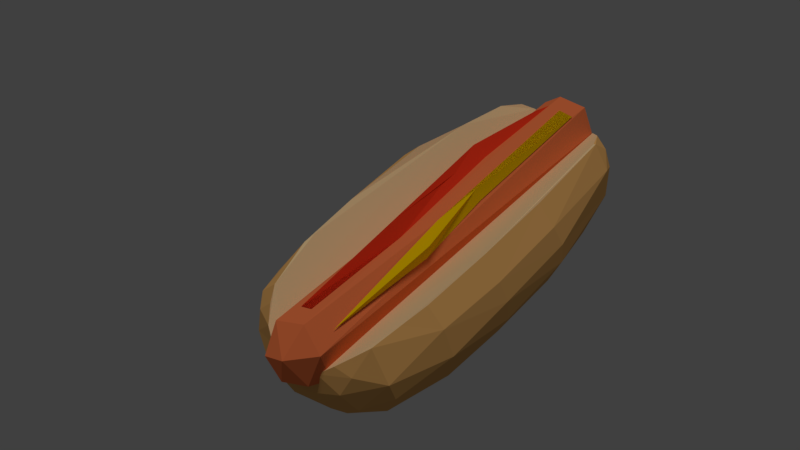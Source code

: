 # Source: hotdog.blend  (saved by Blender 2.77.0; exported with 4.5.12 LTS)
import bpy
from mathutils import Matrix  # noqa: F401  (used for matrix-valued properties, if any)

bpy.ops.wm.read_factory_settings(use_empty=True)
scene = bpy.context.scene
scene.name = 'Scene'

# ---- collections
col_collection_1 = bpy.data.collections.new('Collection 1'); scene.collection.children.link(col_collection_1)

# ---- materials (node trees are filled in below, after node groups)
mat_burger_bun_000 = bpy.data.materials.new('burger-bun.000')
mat_burger_bun_000.alpha_threshold = 0.0
mat_burger_bun_000.use_transparent_shadow = False
mat_burger_bun_000.diffuse_color = (0.8, 0.4217, 0.133, 1.0)
mat_burger_bun_000.roughness = 0.5
mat_burger_bun_inside_000 = bpy.data.materials.new('burger-bun-inside.000')
mat_burger_bun_inside_000.alpha_threshold = 0.0
mat_burger_bun_inside_000.use_transparent_shadow = False
mat_burger_bun_inside_000.diffuse_color = (0.855, 0.6006, 0.3125, 1.0)
mat_burger_bun_inside_000.roughness = 0.5
mat_tomato_sauce_000 = bpy.data.materials.new('tomato-sauce.000')
mat_tomato_sauce_000.alpha_threshold = 0.0
mat_tomato_sauce_000.use_transparent_shadow = False
mat_tomato_sauce_000.diffuse_color = (0.8, 0.03883, 0.01222, 1.0)
mat_tomato_sauce_000.roughness = 0.5
mat_cheese_000 = bpy.data.materials.new('cheese.000')
mat_cheese_000.alpha_threshold = 0.0
mat_cheese_000.use_transparent_shadow = False
mat_cheese_000.diffuse_color = (0.8, 0.5116, 0.0, 1.0)
mat_cheese_000.roughness = 0.5
mat_meat_patty_000 = bpy.data.materials.new('meat-patty.000')
mat_meat_patty_000.alpha_threshold = 0.0
mat_meat_patty_000.use_transparent_shadow = False
mat_meat_patty_000.diffuse_color = (0.8, 0.1785, 0.0601, 1.0)
mat_meat_patty_000.roughness = 0.5
mat_pickles_000 = bpy.data.materials.new('pickles.000')
mat_pickles_000.alpha_threshold = 0.0
mat_pickles_000.use_transparent_shadow = False
mat_pickles_000.diffuse_color = (0.7399, 0.8, 0.0, 1.0)
mat_pickles_000.roughness = 0.5
mat_lettuce_000 = bpy.data.materials.new('lettuce.000')
mat_lettuce_000.alpha_threshold = 0.0
mat_lettuce_000.use_transparent_shadow = False
mat_lettuce_000.diffuse_color = (0.3237, 0.8, 0.1638, 1.0)
mat_lettuce_000.roughness = 0.5

# ---- material node trees

# ---- world
world_world = bpy.data.worlds.new('World'); scene.world = world_world
world_world.color = (0.05088, 0.05088, 0.05088)
world_world.use_sun_shadow = False
world_world.sun_shadow_jitter_overblur = 0.0
world_world.cycles.sampling_method = 'MANUAL'

# ---- cameras
cam_camera = bpy.data.cameras.new('Camera')
cam_camera.clip_end = 100.0
cam_camera.lens = 35.0
cam_camera.sensor_width = 32.0
cam_camera.sensor_height = 18.0
cam_camera.ortho_scale = 7.314
cam_camera.dof.focus_distance = 0.0
cam_camera.dof.aperture_fstop = 128.0

# ---- lights
light_hemi = bpy.data.lights.new('Hemi', 'SUN')
light_hemi.transmission_factor = 0.0
light_hemi.angle = 0.1993
light_hemi.energy = 1.0
light_hemi.shadow_buffer_clip_start = 0.5
light_hemi.shadow_soft_size = 0.1
light_hemi.shadow_cascade_max_distance = 1000.0

# ---- meshes
me_sphere = bpy.data.meshes.new('Sphere')
me_sphere.from_pydata([(-0.759, 0.5793, 1.006), (-0.54, 0.5548, 1.002), (-0.6237, 0.3604, 2.182), (-0.5565, 0.5105, 2.176), (-0.8453, 0.3675, -0.5269), (-0.6193, 0.4221, -0.5301), (-0.642, 0.2046, -1.759), (-0.6175, 0.4563, -1.766), (-0.4431, 0.7838, 0.05724), (-0.2736, 0.6995, 0.0441), (-0.3271, 0.7107, -1.736), (-0.4929, 0.5787, -1.731), (-0.2935, 0.8766, 0.9702), (-0.1622, 0.6943, 0.9675), (-0.4278, 0.6649, 0.597), (-0.2463, 0.6961, 2.203), (-0.4117, 0.2145, -2.172), (-0.3086, 0.4606, 2.662), (-0.49, 0.6215, 2.366), (-0.1183, 0.6877, 2.435), (-0.3088, 0.7007, -2.003), (0.0652, 0.6133, -1.956), (0.1233, 0.3484, 2.56), (-0.05996, 0.3886, -2.165), (0.228, 0.3895, 2.368), (0.2221, 0.3569, -1.947), (0.06173, -0.1088, 2.385), (0.1561, 0.04946, -2.043), (-0.1524, -0.06649, 2.578), (-0.08585, -0.1557, -1.999), (-0.3973, -0.1373, 2.385), (-0.4438, -0.136, -1.945), (-0.0872, 0.2129, 2.687), (-0.6531, 0.1827, -1.948), (-0.4146, 0.1407, 2.65), (-0.6643, 0.2542, 2.416), (-0.6213, 0.4623, -1.966), (-0.4365, -0.0589, 2.456), (-0.6215, -0.08978, 2.378), (-0.8081, -0.101, 2.233), (-0.9502, -0.1188, 2.082), (-1.13, -0.1621, 1.56), (-1.134, -0.1394, 1.437), (-1.202, -0.162, 0.8449), (-1.23, -0.1346, -0.2216), (-1.092, -0.1298, -0.9262), (-0.9797, -0.1387, -1.566), (-0.8155, -0.1002, -1.835), (-0.6402, -0.07854, -1.959), (-0.4199, -0.08093, -2.073), (-0.2305, -0.02781, -2.108), (-0.001151, 0.001151, -2.127), (0.05781, 0.4363, 2.465), (0.07935, 0.6349, 2.367), (0.101, 0.8083, 2.243), (0.1307, 1.077, 1.803), (0.1365, 1.192, 1.518), (0.1376, 1.251, 0.7253), (0.1346, 1.23, -0.2216), (0.1182, 0.9576, -1.573), (0.1007, 0.8113, -1.829), (0.07911, 0.6365, -1.951), (0.02891, 0.2247, 2.516), (0.1247, 0.9629, 2.112), (0.4737, 1.183, 1.514), (0.1356, 0.9716, -1.589), (0.02791, 0.2257, -2.103), (0.2914, 0.7088, 2.323), (0.511, 1.24, 0.7463), (0.4972, 1.226, -0.2094), (0.5422, 0.9189, -1.566), (0.3306, 0.8094, -1.83), (0.6007, 0.857, 2.132), (0.8357, 1.009, 1.5), (0.7934, 1.119, 0.7167), (0.7801, 1.108, -0.271), (0.06458, 0.429, -2.057), (0.4073, 0.4745, 2.415), (0.5966, 0.6984, -1.829), (0.3783, 0.612, -1.953), (0.8179, 0.6962, 2.087), (1.024, 0.9118, 0.7082), (1.002, 0.9293, -0.2636), (0.7174, 0.3627, 2.312), (1.064, 0.6944, 1.499), (1.027, 0.6468, -0.9552), (0.8788, 0.6357, -1.577), (0.7692, 0.4736, -1.838), (0.9478, 0.3896, 2.092), (1.186, 0.5155, 0.6444), (1.186, 0.5348, -0.2379), (0.2178, 0.1412, -2.107), (0.2152, 0.129, 2.52), (0.4326, 0.1369, 2.467), (0.7289, 0.08814, 2.311), (1.132, 0.2726, 1.54), (1.201, 0.0931, -0.04517), (1.11, 0.2582, -0.9578), (0.9772, 0.2209, -1.596), (0.5334, 0.2407, -2.021), (0.9224, -0.05827, 2.086), (1.034, -0.1533, 1.585), (1.111, -0.1705, -0.2328), (1.025, -0.18, -0.9706), (0.9005, -0.1633, -1.614), (0.8198, 0.01989, -1.858), (0.6333, -0.1971, 2.309), (0.9244, -0.4203, 1.461), (0.8306, -0.6374, -0.2255), (0.5818, -0.6283, 2.061), (0.7814, -0.5843, -1.002), (0.682, -0.5305, -1.635), (0.4481, -0.1985, -2.037), (0.6194, -0.7815, 1.371), (0.4, -0.9992, -0.2231), (0.4264, -0.5516, 2.261), (0.3468, -0.784, 2.083), (0.1785, -0.9761, 1.765), (0.4034, -0.9192, -1.008), (0.354, -0.815, -1.657), (0.4458, -0.5844, -1.898), (0.1686, -0.5689, -2.005), (0.2174, -0.3125, 2.465), (0.2254, -0.5168, 2.371), (0.1955, -1.043, 1.379), (-0.05074, -1.109, -0.9893), (0.1207, -0.268, -2.107), (-0.02554, -0.9148, 2.127), (-0.239, -1.067, 1.765), (-0.07971, -1.186, -0.2249), (-0.04151, -0.9837, -1.654), (-0.02737, -0.8243, -1.9), (-0.2566, -0.6333, 2.365), (-0.2521, -1.14, 1.393), (-0.3111, -1.025, -1.592), (2.384e-07, -3.576e-07, 2.526), (-0.3823, -0.9251, 2.125), (-0.6567, -1.063, 1.403), (-0.5424, -1.187, -0.2215), (-0.1465, -0.3306, -2.107), (-0.5715, -0.6053, 2.3), (-0.6175, -0.9957, 1.765), (-0.5652, -0.9547, -1.599), (-0.265, -0.6485, -2.004), (0.02534, -0.2055, 2.517), (-0.7004, -0.8155, 2.077), (-0.882, -0.8926, 1.514), (-0.9228, -1.008, -0.2251), (-0.7808, -0.8028, -1.57), (-0.4854, -0.8039, -1.88), (-0.2972, -0.4052, 2.452), (-0.7882, -0.4007, 2.24), (-1.151, -0.6961, -0.3465), (-0.8077, -0.4177, -1.844), (-0.2309, -0.03227, 2.508), (-0.9937, -0.6185, 1.769), (-1.073, -0.6651, 1.349), (-0.9189, -0.568, -1.58), (-0.9337, -0.4766, 2.085), (-1.222, -0.5018, -0.2217), (-0.6191, -0.3784, -1.971)], [], [(2, 0, 1, 3), (6, 2, 1, 5), (3, 1, 2), (5, 4, 7), (0, 2, 6, 4), (5, 7, 6), (1, 0, 4, 5), (7, 4, 6), (8, 12, 14), (9, 8, 10), (10, 11, 14, 9), (8, 9, 13, 12), (14, 12, 15), (12, 13, 15), (10, 8, 14, 11), (13, 9, 14), (13, 14, 15), (16, 36, 20), (18, 19, 20), (19, 17, 22), (19, 22, 24), (19, 24, 21), (17, 32, 22), (21, 25, 23), (25, 27, 23), (24, 26, 27), (16, 23, 27), (22, 28, 26), (32, 34, 28), (31, 26, 30), (29, 31, 16), (30, 28, 34), (30, 34, 35), (31, 30, 35), (31, 33, 16), (34, 32, 17), (33, 36, 16), (35, 34, 17), (36, 35, 18), (36, 18, 20), (23, 16, 20), (18, 17, 19), (20, 19, 21), (23, 20, 21), (21, 24, 25), (25, 24, 27), (24, 22, 26), (28, 22, 32), (27, 26, 29), (26, 28, 30), (16, 27, 29), (31, 29, 26), (33, 31, 35), (36, 33, 35), (18, 35, 17), (58, 69, 65), (54, 53, 67), (61, 60, 71, 79), (63, 54, 67), (68, 57, 56, 64), (61, 79, 76), (56, 55, 64), (58, 57, 68, 69), (74, 68, 64, 73), (62, 135, 92), (51, 66, 91), (52, 62, 92), (65, 70, 71), (64, 63, 72), (67, 52, 77), (71, 78, 79), (75, 69, 68, 74), (82, 75, 74, 81), (76, 99, 91), (86, 70, 75, 82), (99, 79, 78, 87), (70, 86, 78), (73, 72, 80), (86, 82, 85), (72, 83, 80), (90, 82, 81, 89), (81, 73, 84), (77, 93, 83), (105, 87, 86, 98), (85, 82, 90), (80, 88, 84), (98, 86, 85, 97), (99, 87, 105), (89, 84, 95), (88, 83, 94, 100), (97, 90, 96), (93, 92, 144, 122), (88, 100, 95), (105, 98, 104), (94, 106, 100), (91, 99, 112), (96, 95, 101), (92, 135, 144), (103, 97, 96, 102), (94, 93, 122, 106), (104, 98, 97, 103), (101, 100, 109, 107), (51, 91, 126), (96, 107, 102), (112, 105, 120), (110, 103, 102, 108), (111, 104, 103, 110), (120, 105, 104, 111), (100, 106, 115, 109), (110, 108, 114, 118), (106, 123, 115), (107, 109, 113), (108, 107, 113), (112, 121, 126), (119, 111, 110, 118), (124, 113, 109, 117), (120, 111, 119), (118, 114, 129, 125), (114, 113, 124), (51, 126, 139), (119, 118, 125, 130), (120, 119, 130, 131), (126, 121, 143, 139), (116, 115, 127), (120, 131, 121), (117, 116, 127), (127, 123, 132), (133, 124, 117, 128), (125, 129, 138, 134), (129, 124, 133), (131, 130, 134, 149), (132, 122, 150), (137, 133, 128, 141), (131, 149, 143), (128, 127, 136), (134, 142, 149), (139, 143, 160, 49), (138, 133, 137), (138, 147, 142), (141, 136, 145), (142, 148, 149), (152, 147, 146, 156), (137, 141, 146), (147, 137, 146), (144, 135, 154), (149, 148, 157, 153), (144, 154, 150), (148, 152, 157), (145, 140, 151, 158), (146, 145, 158, 155), (160, 149, 153), (140, 150, 37, 38), (146, 155, 156), (51, 139, 50), (48, 160, 153, 47), (140, 38, 151), (156, 43, 159), (157, 152, 46), (153, 157, 46), (156, 41, 43), (45, 46, 159, 44), (158, 40, 41), (49, 160, 48), (41, 42, 43), (158, 151, 39, 40), (62, 52, 53, 54, 63, 55, 56, 57, 58, 65, 59, 60, 61, 76, 66, 51, 135), (154, 135, 51, 50, 49, 48, 47, 46, 45, 44, 43, 42, 41, 40, 39, 38, 37), (67, 53, 52), (64, 55, 63), (66, 76, 91), (65, 69, 70), (72, 63, 67), (72, 67, 77), (71, 70, 78), (73, 64, 72), (77, 52, 92), (70, 69, 75), (81, 74, 73), (76, 79, 99), (72, 77, 83), (87, 78, 86), (73, 80, 84), (77, 92, 93), (89, 81, 84), (80, 83, 88), (84, 88, 95), (97, 85, 90), (89, 95, 96), (90, 89, 96), (83, 93, 94), (112, 99, 105), (95, 100, 101), (126, 91, 112), (96, 101, 107), (102, 107, 108), (106, 122, 123), (114, 108, 113), (116, 109, 115), (112, 120, 121), (117, 109, 116), (129, 114, 124), (127, 115, 123), (132, 123, 122), (121, 131, 143), (128, 117, 127), (138, 129, 133), (150, 122, 144), (130, 125, 134), (136, 127, 132), (141, 128, 136), (134, 138, 142), (147, 138, 137), (140, 136, 132), (145, 136, 140), (143, 149, 160), (146, 141, 145), (142, 147, 148), (140, 132, 150), (60, 59, 65, 71), (148, 147, 152), (50, 139, 49), (152, 156, 159), (150, 154, 37), (46, 152, 159), (155, 158, 41), (156, 155, 41), (159, 43, 44), (151, 38, 39), (47, 153, 46)])
me_sphere.polygons.foreach_set('material_index', [2, 2, 2, 2, 2, 2, 2, 2, 3, 3, 3, 3, 3, 3, 3, 3, 3, 4, 4, 4, 4, 4, 4, 4, 4, 4, 4, 4, 4, 4, 4, 4, 4, 4, 4, 4, 4, 4, 4, 4, 4, 4, 4, 4, 4, 4, 4, 4, 4, 4, 4, 4, 4, 4, 4, 0, 0, 0, 0, 0, 0, 0, 0, 0, 0, 0, 0, 0, 0, 0, 0, 0, 0, 0, 0, 0, 0, 0, 0, 0, 0, 0, 0, 0, 0, 0, 0, 0, 0, 0, 0, 0, 0, 0, 0, 0, 0, 0, 0, 0, 0, 0, 0, 0, 0, 0, 0, 0, 0, 0, 0, 0, 0, 0, 0, 0, 0, 0, 0, 0, 0, 0, 0, 0, 0, 0, 0, 0, 0, 0, 0, 0, 0, 0, 0, 0, 0, 0, 0, 0, 0, 0, 0, 0, 0, 0, 0, 0, 0, 0, 0, 0, 0, 0, 0, 0, 0, 0, 0, 0, 0, 0, 0, 1, 0, 1, 1, 0, 0, 0, 0, 0, 0, 0, 0, 0, 0, 0, 0, 0, 0, 0, 0, 0, 0, 0, 0, 0, 0, 0, 0, 0, 0, 0, 0, 0, 0, 0, 0, 0, 0, 0, 0, 0, 0, 0, 0, 0, 0, 0, 0, 0, 0, 0, 0, 0, 0, 0, 0, 0, 0, 0, 0, 0, 0, 0, 0, 0, 0])
me_sphere.materials.append(mat_burger_bun_000)
me_sphere.materials.append(mat_burger_bun_inside_000)
me_sphere.materials.append(mat_tomato_sauce_000)
me_sphere.materials.append(mat_cheese_000)
me_sphere.materials.append(mat_meat_patty_000)
me_sphere.use_remesh_preserve_volume = False
me_sphere.use_remesh_preserve_attributes = False
me_sphere.use_mirror_vertex_groups = False
me_sphere.update()
me_icosphere = bpy.data.meshes.new('Icosphere')
me_icosphere.from_pydata([(-0.3369, -0.3244, -0.1237), (-0.2074, -0.06978, -0.1237), (-0.3737, 0.1535, -0.1237), (-0.606, 0.03685, -0.1237), (-0.5833, -0.2585, -0.1237), (-0.3369, -0.3244, -0.003664), (-0.2074, -0.06978, -0.003664), (-0.3737, 0.1535, -0.003664), (-0.606, 0.03685, -0.003664), (-0.5833, -0.2585, -0.003664), (0.4548, 0.2455, -0.1065), (0.2504, 0.07122, -0.1065), (0.3285, -0.2108, -0.1065), (0.5811, -0.2108, -0.1065), (0.6592, 0.07122, -0.1065), (0.4548, 0.2455, -0.03983), (0.2504, 0.07122, -0.03983), (0.3285, -0.2108, -0.03983), (0.5811, -0.2108, -0.03983), (0.6592, 0.07122, -0.03983), (-0.3318, 0.2066, -0.1232), (0.02957, -0.03658, -0.1232), (0.3384, 0.2916, -0.1232), (0.1678, 0.7377, -0.1232), (-0.2464, 0.6851, -0.1232), (-0.3318, 0.2066, -0.02316), (0.02957, -0.03658, -0.02316), (0.3384, 0.2916, -0.02316), (0.1678, 0.7377, -0.02316), (-0.2464, 0.6851, -0.02316), (-0.3065, -0.4439, -0.1065), (-0.06528, -0.7495, -0.1065), (0.2569, -0.5747, -0.1065), (0.2148, -0.1611, -0.1065), (-0.1334, -0.08028, -0.1065), (-0.3065, -0.4439, -0.03983), (-0.06528, -0.7495, -0.03983), (0.2569, -0.5747, -0.03983), (0.2148, -0.1611, -0.03983), (-0.1334, -0.08028, -0.03983), (0.3336, -0.9816, -0.5967), (-0.9722, -0.4932, -0.5991), (0.8122, 0.001948, -0.5865), (-0.9654, 0.4895, -0.5374), (-0.4782, 0.9606, -0.5988), (0.4061, 1.009, -0.6016), (-0.5276, -1.023, -0.6135), (0.394, -0.9957, -0.5158), (-0.9901, -0.5333, -0.5158), (0.8813, -0.5067, -0.545), (-0.5386, 1.001, -0.5303), (0.4313, 0.9767, -0.5177), (0.8103, -0.01447, -0.5189), (0.8821, 0.489, -0.5031), (-0.2852, 1.023, -0.2183), (-0.7817, 0.349, -0.1878), (-0.1819, -1.032, -0.1696), (0.4043, -0.05271, -0.09917), (0.8698, 0.148, -0.169), (0.6829, 0.5413, -0.1696), (-0.8059, -0.5534, -0.1938), (-0.025, -0.6096, -0.1062), (-0.5266, 0.01959, -0.105), (-0.06405, 0.576, -0.1088), (-0.2806, 1.015, -0.3002), (0.1749, -1.075, -0.2826), (0.0598, 1.008, -0.2399), (0.5515, -0.6605, -0.1878), (-0.9486, -0.2246, -0.2826), (-0.2062, -1.027, -0.2393), (0.8619, 0.1497, -0.3002), (0.7211, 0.5065, -0.2777), (-0.7789, -0.5777, -0.2547), (0.3872, 0.02135, -0.1776), (-0.2214, 0.4158, -0.1753), (-0.2895, 0.7877, -0.4494), (0.6294, 0.4891, -0.4451), (0.6294, -0.4771, -0.4451), (-0.2895, -0.7757, -0.4494), (-0.8574, 0.006, -0.4425), (-0.7337, 0.2329, -0.5285), (-0.7337, -0.2209, -0.5285), (-0.03551, 0.7401, -0.5312), (-0.467, 0.5999, -0.529), (0.6627, 0.2329, -0.5273), (0.396, 0.5999, -0.5309), (0.396, -0.5879, -0.5309), (0.6627, -0.2209, -0.5273), (-0.467, -0.5879, -0.529), (-0.03551, -0.7281, -0.5312), (-0.6679, 0.4654, -0.3505), (0.206, 0.7494, -0.352), (0.7461, 0.006, -0.3442), (0.206, -0.7374, -0.352), (-0.6679, -0.4534, -0.3505), (-0.1848, 0.4654, -0.2499), (-0.5186, 0.006, -0.2481), (0.3553, 0.29, -0.2488), (0.3553, -0.278, -0.2488), (-0.1848, -0.4534, -0.2499), (-0.1934, -0.9698, -0.7168), (0.6881, -0.5257, -0.8541), (0.6881, 0.5257, -0.8541), (-0.8526, 1.231e-08, -0.9622), (-0.03551, 0.0, -1.188), (-0.9866, -0.309, -0.6109), (-0.9866, 0.309, -0.6109), (-0.6233, -0.809, -0.6103), (0.9155, -0.309, -0.6125), (0.5523, -0.809, -0.6077), (0.5523, 0.809, -0.6077), (0.9155, 0.309, -0.6125), (-0.6233, 0.809, -0.6103), (-0.1934, 0.9698, -0.7168), (-0.7237, -0.5, -0.9571), (0.2274, -0.809, -0.9554), (0.8151, 0.0, -0.964), (0.2274, 0.809, -0.9554), (-0.7237, 0.5, -0.9571), (0.1096, -0.4554, -1.111), (0.1096, 0.4554, -1.111), (0.1579, -0.9698, 0.04841), (-0.7236, -0.5257, 0.1857), (-0.7236, 0.5257, 0.1857), (0.8171, 1.231e-08, 0.2938), (0.0, 0.0, 0.5197), (0.9511, -0.309, -0.05753), (0.9511, 0.309, -0.05753), (0.5878, -0.809, -0.05809), (-0.9511, -0.309, -0.0559), (-0.5878, -0.809, -0.06077), (-0.5878, 0.809, -0.06077), (-0.9511, 0.309, -0.0559), (0.5878, 0.809, -0.05809), (0.1579, 0.9698, 0.04841), (0.6882, -0.5, 0.2887), (-0.2629, -0.809, 0.287), (-0.8506, 0.0, 0.2955), (-0.2629, 0.809, 0.287), (0.6882, 0.5, 0.2887), (-0.1451, -0.4554, 0.4429), (-0.1451, 0.4554, 0.4429)], [], [(2, 1, 6, 7), (0, 4, 9, 5), (3, 2, 7, 8), (1, 0, 5, 6), (4, 3, 8, 9), (6, 5, 9, 8, 7), (1, 2, 3, 4, 0), (12, 11, 16, 17), (10, 14, 19, 15), (13, 12, 17, 18), (11, 10, 15, 16), (14, 13, 18, 19), (16, 15, 19, 18, 17), (11, 12, 13, 14, 10), (22, 21, 26, 27), (20, 24, 29, 25), (23, 22, 27, 28), (21, 20, 25, 26), (24, 23, 28, 29), (26, 25, 29, 28, 27), (21, 22, 23, 24, 20), (32, 31, 36, 37), (30, 34, 39, 35), (33, 32, 37, 38), (31, 30, 35, 36), (34, 33, 38, 39), (36, 35, 39, 38, 37), (31, 32, 33, 34, 30), (41, 42, 40), (41, 43, 44), (44, 45, 42), (45, 53, 42), (47, 52, 51), (41, 48, 43), (53, 45, 51), (49, 42, 52), (50, 48, 47, 51), (40, 47, 46), (46, 41, 40), (49, 40, 42), (42, 41, 44), (48, 46, 47), (43, 48, 50), (47, 49, 52), (51, 52, 53), (51, 44, 50), (40, 49, 47), (44, 43, 50), (42, 53, 52), (45, 44, 51), (48, 41, 46), (61, 65, 56), (62, 56, 60), (62, 68, 55), (59, 63, 66), (54, 62, 55), (58, 57, 59), (59, 57, 63), (57, 67, 61), (68, 74, 55), (64, 74, 66), (73, 70, 71), (66, 73, 71), (73, 65, 67), (69, 73, 74), (59, 66, 71), (54, 55, 64), (58, 71, 70), (65, 69, 56), (61, 67, 65), (58, 67, 57), (63, 57, 62), (62, 61, 56), (62, 57, 61), (62, 60, 68), (54, 66, 63), (54, 63, 62), (73, 67, 70), (74, 72, 69), (68, 72, 74), (74, 73, 66), (64, 55, 74), (73, 69, 65), (68, 60, 72), (60, 56, 72), (56, 69, 72), (54, 64, 66), (58, 70, 67), (58, 59, 71), (75, 90, 95), (76, 91, 97), (77, 92, 98), (78, 93, 99), (79, 94, 96), (96, 94, 99), (94, 78, 99), (99, 93, 98), (93, 77, 98), (98, 92, 97), (92, 76, 97), (97, 91, 95), (91, 75, 95), (95, 90, 96), (90, 79, 96), (81, 94, 79), (81, 88, 94), (88, 78, 94), (89, 93, 78), (89, 86, 93), (86, 77, 93), (87, 92, 77), (87, 84, 92), (84, 76, 92), (85, 91, 76), (85, 82, 91), (82, 75, 91), (83, 90, 75), (83, 80, 90), (80, 79, 90), (88, 89, 78), (86, 87, 77), (84, 85, 76), (82, 83, 75), (80, 81, 79), (81, 80, 83, 82, 85, 84, 87, 86, 89, 88), (96, 99, 98, 97, 95), (100, 114, 119), (101, 115, 119), (102, 116, 120), (113, 117, 120), (103, 120, 104), (103, 118, 120), (118, 113, 120), (117, 102, 120), (120, 119, 104), (120, 116, 119), (116, 101, 119), (115, 100, 119), (119, 103, 104), (119, 114, 103), (106, 118, 103), (106, 112, 118), (112, 113, 118), (113, 110, 117), (110, 102, 117), (111, 116, 102), (111, 108, 116), (108, 101, 116), (109, 115, 101), (109, 100, 115), (107, 114, 100), (107, 105, 114), (105, 103, 114), (110, 111, 102), (108, 109, 101), (105, 106, 103), (106, 105, 107, 100, 109, 108, 111, 110, 113, 112), (121, 135, 140), (122, 136, 140), (123, 137, 141), (134, 138, 141), (124, 141, 125), (124, 139, 141), (139, 134, 141), (138, 123, 141), (141, 140, 125), (141, 137, 140), (137, 122, 140), (136, 121, 140), (140, 124, 125), (140, 135, 124), (127, 139, 124), (127, 133, 139), (133, 134, 139), (134, 131, 138), (131, 123, 138), (132, 137, 123), (132, 129, 137), (129, 122, 137), (130, 136, 122), (130, 121, 136), (128, 135, 121), (128, 126, 135), (126, 124, 135), (131, 132, 123), (129, 130, 122), (126, 127, 124), (127, 126, 128, 121, 130, 129, 132, 131, 134, 133)])
me_icosphere.polygons.foreach_set('material_index', [1, 1, 1, 1, 1, 1, 1, 1, 1, 1, 1, 1, 1, 1, 2, 2, 2, 2, 2, 2, 2, 2, 2, 2, 2, 2, 2, 2, 3, 3, 3, 3, 3, 3, 3, 3, 3, 3, 3, 3, 3, 3, 3, 3, 3, 3, 3, 3, 3, 3, 3, 4, 4, 4, 4, 4, 4, 4, 4, 4, 4, 4, 4, 4, 4, 4, 4, 4, 4, 4, 4, 4, 4, 4, 4, 4, 4, 4, 4, 4, 4, 4, 4, 4, 4, 4, 4, 4, 4, 5, 5, 5, 5, 5, 5, 5, 5, 5, 5, 5, 5, 5, 5, 5, 5, 5, 5, 5, 5, 5, 5, 5, 5, 5, 5, 5, 5, 5, 5, 5, 5, 5, 5, 5, 5, 5, 0, 0, 0, 0, 0, 0, 0, 0, 0, 0, 0, 0, 0, 0, 0, 0, 0, 0, 0, 0, 0, 0, 0, 0, 0, 0, 0, 0, 0, 0, 0, 0, 0, 0, 0, 0, 0, 0, 0, 0, 0, 0, 0, 0, 0, 0, 0, 0, 0, 0, 0, 0, 0, 0, 0, 0, 0, 0, 0, 0, 0, 0])
me_icosphere.materials.append(mat_burger_bun_000)
me_icosphere.materials.append(mat_pickles_000)
me_icosphere.materials.append(mat_tomato_sauce_000)
me_icosphere.materials.append(mat_lettuce_000)
me_icosphere.materials.append(mat_cheese_000)
me_icosphere.materials.append(mat_meat_patty_000)
me_icosphere.use_remesh_preserve_volume = False
me_icosphere.use_remesh_preserve_attributes = False
me_icosphere.use_mirror_vertex_groups = False
me_icosphere.update()

# ---- objects
ob_sphere = bpy.data.objects.new('Sphere', me_sphere)
ob_icosphere = bpy.data.objects.new('Icosphere', me_icosphere)
ob_hemi = bpy.data.objects.new('Hemi', light_hemi)
ob_camera = bpy.data.objects.new('Camera', cam_camera)

# ---- transforms, parenting, visibility, modifiers, constraints
ob_sphere.location = (0.0, 0.0, 0.0)
ob_sphere.rotation_euler = (1.571, 0.7854, 1.571)
ob_sphere.scale = (0.05, 0.05, 0.06461)
ob_sphere.lineart.crease_threshold = 0.0
_vg = ob_sphere.vertex_groups.new(name='bread-bun.000')
_vg = ob_sphere.vertex_groups.new(name='bread-bun-inside.000')
_vg = ob_sphere.vertex_groups.new(name='tomato-sauce.000')
_vg = ob_sphere.vertex_groups.new(name='mustard-sauce.000')
_vg = ob_sphere.vertex_groups.new(name='saussage.000')
ob_icosphere.location = (-0.1966, -0.7465, 1.348)
ob_icosphere.scale = (0.1577, 0.1344, 0.15)
ob_icosphere.lineart.crease_threshold = 0.0
_vg = ob_icosphere.vertex_groups.new(name='bun-top.000')
_vg = ob_icosphere.vertex_groups.new(name='pickle-large.000')
_vg = ob_icosphere.vertex_groups.new(name='pickle-small.000')
_vg = ob_icosphere.vertex_groups.new(name='tomato-large.000')
_vg = ob_icosphere.vertex_groups.new(name='tomato-small.000')
_vg = ob_icosphere.vertex_groups.new(name='lettuce.000')
_vg = ob_icosphere.vertex_groups.new(name='cheese.000')
_vg = ob_icosphere.vertex_groups.new(name='meat-patty.000')
_vg = ob_icosphere.vertex_groups.new(name='bun-bottom.000')
ob_hemi.location = (0.0, 0.0, 9.724)
ob_hemi.hide_viewport = True
ob_hemi.lineart.crease_threshold = 0.0
ob_camera.location = (0.3651, 0.2507, 0.392)
ob_camera.rotation_euler = (0.8496, 0.01079, 2.257)
ob_camera.lock_rotations_4d = False
ob_camera.empty_display_type = 'ARROWS'
ob_camera.color = (0.0, 0.0, 0.0, 0.0)
ob_camera.hide_viewport = True
ob_camera.display_type = 'WIRE'
ob_camera.lineart.crease_threshold = 0.0

# ---- collection membership
col_collection_1.objects.link(ob_sphere)
col_collection_1.objects.link(ob_icosphere)
col_collection_1.objects.link(ob_hemi)
col_collection_1.objects.link(ob_camera)

# ---- scene / render settings (as saved in the file)
scene.camera = ob_camera
scene.frame_start = 1; scene.frame_end = 250; scene.frame_set(51)
scene.render.engine = 'BLENDER_EEVEE_NEXT'
scene.render.resolution_percentage = 50
scene.render.dither_intensity = 0.0
scene.cycles.use_denoising = False
scene.cycles.samples = 128
scene.cycles.sampling_pattern = 'TABULATED_SOBOL'
scene.cycles.light_sampling_threshold = 0.0
scene.cycles.use_adaptive_sampling = False
scene.cycles.use_light_tree = False
scene.cycles.blur_glossy = 0.0
scene.cycles.sample_clamp_indirect = 0.0
scene.view_settings.view_transform = 'Standard'
bpy.context.view_layer.update()
